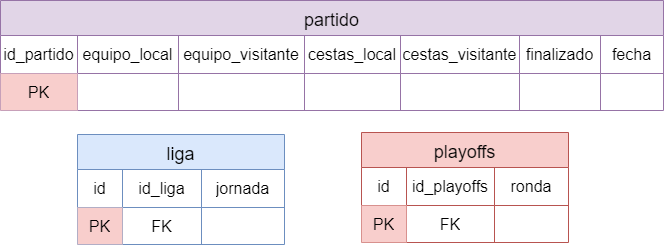

The diagram above was exported from draw.io. Its source (the exported page's mxGraphModel, read from the mxfile embedded in the PNG):
<mxGraphModel dx="880" dy="426" grid="0" gridSize="10" guides="1" tooltips="1" connect="1" arrows="1" fold="1" page="1" pageScale="1" pageWidth="827" pageHeight="1169" background="#ffffff" math="0" shadow="0">
  <root>
    <mxCell id="0" />
    <mxCell id="1" parent="0" />
    <mxCell id="GDkJhdBpM74h4FRp5JMS-1" value="partido" style="shape=table;startSize=35;container=1;collapsible=0;childLayout=tableLayout;strokeColor=#9673a6;fontSize=18;fillColor=#e1d5e7;" parent="1" vertex="1">
      <mxGeometry x="93" y="55" width="663" height="110" as="geometry" />
    </mxCell>
    <mxCell id="GDkJhdBpM74h4FRp5JMS-2" value="" style="shape=tableRow;horizontal=0;startSize=0;swimlaneHead=0;swimlaneBody=0;strokeColor=inherit;top=0;left=0;bottom=0;right=0;collapsible=0;dropTarget=0;fillColor=none;points=[[0,0.5],[1,0.5]];portConstraint=eastwest;fontSize=16;" parent="GDkJhdBpM74h4FRp5JMS-1" vertex="1">
      <mxGeometry y="35" width="663" height="38" as="geometry" />
    </mxCell>
    <mxCell id="GDkJhdBpM74h4FRp5JMS-3" value="id_partido" style="shape=partialRectangle;html=1;whiteSpace=wrap;connectable=0;strokeColor=inherit;overflow=hidden;fillColor=none;top=0;left=0;bottom=0;right=0;pointerEvents=1;fontSize=16;" parent="GDkJhdBpM74h4FRp5JMS-2" vertex="1">
      <mxGeometry width="77" height="38" as="geometry">
        <mxRectangle width="77" height="38" as="alternateBounds" />
      </mxGeometry>
    </mxCell>
    <mxCell id="GDkJhdBpM74h4FRp5JMS-4" value="equipo_local" style="shape=partialRectangle;html=1;whiteSpace=wrap;connectable=0;strokeColor=inherit;overflow=hidden;fillColor=none;top=0;left=0;bottom=0;right=0;pointerEvents=1;fontSize=16;" parent="GDkJhdBpM74h4FRp5JMS-2" vertex="1">
      <mxGeometry x="77" width="101" height="38" as="geometry">
        <mxRectangle width="101" height="38" as="alternateBounds" />
      </mxGeometry>
    </mxCell>
    <mxCell id="GDkJhdBpM74h4FRp5JMS-5" value="equipo_visitante" style="shape=partialRectangle;html=1;whiteSpace=wrap;connectable=0;strokeColor=inherit;overflow=hidden;fillColor=none;top=0;left=0;bottom=0;right=0;pointerEvents=1;fontSize=16;" parent="GDkJhdBpM74h4FRp5JMS-2" vertex="1">
      <mxGeometry x="178" width="126" height="38" as="geometry">
        <mxRectangle width="126" height="38" as="alternateBounds" />
      </mxGeometry>
    </mxCell>
    <mxCell id="GDkJhdBpM74h4FRp5JMS-14" value="cestas_local" style="shape=partialRectangle;html=1;whiteSpace=wrap;connectable=0;strokeColor=inherit;overflow=hidden;fillColor=none;top=0;left=0;bottom=0;right=0;pointerEvents=1;fontSize=16;" parent="GDkJhdBpM74h4FRp5JMS-2" vertex="1">
      <mxGeometry x="304" width="96" height="38" as="geometry">
        <mxRectangle width="96" height="38" as="alternateBounds" />
      </mxGeometry>
    </mxCell>
    <mxCell id="GDkJhdBpM74h4FRp5JMS-16" value="cestas_visitante" style="shape=partialRectangle;html=1;whiteSpace=wrap;connectable=0;strokeColor=inherit;overflow=hidden;fillColor=none;top=0;left=0;bottom=0;right=0;pointerEvents=1;fontSize=16;" parent="GDkJhdBpM74h4FRp5JMS-2" vertex="1">
      <mxGeometry x="400" width="119" height="38" as="geometry">
        <mxRectangle width="119" height="38" as="alternateBounds" />
      </mxGeometry>
    </mxCell>
    <mxCell id="GDkJhdBpM74h4FRp5JMS-18" value="finalizado" style="shape=partialRectangle;html=1;whiteSpace=wrap;connectable=0;strokeColor=inherit;overflow=hidden;fillColor=none;top=0;left=0;bottom=0;right=0;pointerEvents=1;fontSize=16;" parent="GDkJhdBpM74h4FRp5JMS-2" vertex="1">
      <mxGeometry x="519" width="81" height="38" as="geometry">
        <mxRectangle width="81" height="38" as="alternateBounds" />
      </mxGeometry>
    </mxCell>
    <mxCell id="GDkJhdBpM74h4FRp5JMS-20" value="fecha" style="shape=partialRectangle;html=1;whiteSpace=wrap;connectable=0;strokeColor=inherit;overflow=hidden;fillColor=none;top=0;left=0;bottom=0;right=0;pointerEvents=1;fontSize=16;" parent="GDkJhdBpM74h4FRp5JMS-2" vertex="1">
      <mxGeometry x="600" width="63" height="38" as="geometry">
        <mxRectangle width="63" height="38" as="alternateBounds" />
      </mxGeometry>
    </mxCell>
    <mxCell id="GDkJhdBpM74h4FRp5JMS-6" value="" style="shape=tableRow;horizontal=0;startSize=0;swimlaneHead=0;swimlaneBody=0;strokeColor=inherit;top=0;left=0;bottom=0;right=0;collapsible=0;dropTarget=0;fillColor=none;points=[[0,0.5],[1,0.5]];portConstraint=eastwest;fontSize=16;" parent="GDkJhdBpM74h4FRp5JMS-1" vertex="1">
      <mxGeometry y="73" width="663" height="37" as="geometry" />
    </mxCell>
    <mxCell id="GDkJhdBpM74h4FRp5JMS-7" value="PK" style="shape=partialRectangle;html=1;whiteSpace=wrap;connectable=0;strokeColor=#b85450;overflow=hidden;fillColor=#f8cecc;top=0;left=0;bottom=0;right=0;pointerEvents=1;fontSize=16;" parent="GDkJhdBpM74h4FRp5JMS-6" vertex="1">
      <mxGeometry width="77" height="37" as="geometry">
        <mxRectangle width="77" height="37" as="alternateBounds" />
      </mxGeometry>
    </mxCell>
    <mxCell id="GDkJhdBpM74h4FRp5JMS-8" value="" style="shape=partialRectangle;html=1;whiteSpace=wrap;connectable=0;strokeColor=inherit;overflow=hidden;fillColor=none;top=0;left=0;bottom=0;right=0;pointerEvents=1;fontSize=16;" parent="GDkJhdBpM74h4FRp5JMS-6" vertex="1">
      <mxGeometry x="77" width="101" height="37" as="geometry">
        <mxRectangle width="101" height="37" as="alternateBounds" />
      </mxGeometry>
    </mxCell>
    <mxCell id="GDkJhdBpM74h4FRp5JMS-9" value="" style="shape=partialRectangle;html=1;whiteSpace=wrap;connectable=0;strokeColor=inherit;overflow=hidden;fillColor=none;top=0;left=0;bottom=0;right=0;pointerEvents=1;fontSize=16;" parent="GDkJhdBpM74h4FRp5JMS-6" vertex="1">
      <mxGeometry x="178" width="126" height="37" as="geometry">
        <mxRectangle width="126" height="37" as="alternateBounds" />
      </mxGeometry>
    </mxCell>
    <mxCell id="GDkJhdBpM74h4FRp5JMS-15" style="shape=partialRectangle;html=1;whiteSpace=wrap;connectable=0;strokeColor=inherit;overflow=hidden;fillColor=none;top=0;left=0;bottom=0;right=0;pointerEvents=1;fontSize=16;" parent="GDkJhdBpM74h4FRp5JMS-6" vertex="1">
      <mxGeometry x="304" width="96" height="37" as="geometry">
        <mxRectangle width="96" height="37" as="alternateBounds" />
      </mxGeometry>
    </mxCell>
    <mxCell id="GDkJhdBpM74h4FRp5JMS-17" style="shape=partialRectangle;html=1;whiteSpace=wrap;connectable=0;strokeColor=inherit;overflow=hidden;fillColor=none;top=0;left=0;bottom=0;right=0;pointerEvents=1;fontSize=16;" parent="GDkJhdBpM74h4FRp5JMS-6" vertex="1">
      <mxGeometry x="400" width="119" height="37" as="geometry">
        <mxRectangle width="119" height="37" as="alternateBounds" />
      </mxGeometry>
    </mxCell>
    <mxCell id="GDkJhdBpM74h4FRp5JMS-19" style="shape=partialRectangle;html=1;whiteSpace=wrap;connectable=0;strokeColor=inherit;overflow=hidden;fillColor=none;top=0;left=0;bottom=0;right=0;pointerEvents=1;fontSize=16;" parent="GDkJhdBpM74h4FRp5JMS-6" vertex="1">
      <mxGeometry x="519" width="81" height="37" as="geometry">
        <mxRectangle width="81" height="37" as="alternateBounds" />
      </mxGeometry>
    </mxCell>
    <mxCell id="GDkJhdBpM74h4FRp5JMS-21" style="shape=partialRectangle;html=1;whiteSpace=wrap;connectable=0;strokeColor=inherit;overflow=hidden;fillColor=none;top=0;left=0;bottom=0;right=0;pointerEvents=1;fontSize=16;" parent="GDkJhdBpM74h4FRp5JMS-6" vertex="1">
      <mxGeometry x="600" width="63" height="37" as="geometry">
        <mxRectangle width="63" height="37" as="alternateBounds" />
      </mxGeometry>
    </mxCell>
    <mxCell id="GDkJhdBpM74h4FRp5JMS-22" value="liga" style="shape=table;startSize=35;container=1;collapsible=0;childLayout=tableLayout;strokeColor=#6c8ebf;fontSize=18;fillColor=#dae8fc;" parent="1" vertex="1">
      <mxGeometry x="170" y="189" width="207" height="110" as="geometry" />
    </mxCell>
    <mxCell id="GDkJhdBpM74h4FRp5JMS-23" value="" style="shape=tableRow;horizontal=0;startSize=0;swimlaneHead=0;swimlaneBody=0;strokeColor=inherit;top=0;left=0;bottom=0;right=0;collapsible=0;dropTarget=0;fillColor=none;points=[[0,0.5],[1,0.5]];portConstraint=eastwest;fontSize=16;" parent="GDkJhdBpM74h4FRp5JMS-22" vertex="1">
      <mxGeometry y="35" width="207" height="38" as="geometry" />
    </mxCell>
    <mxCell id="GDkJhdBpM74h4FRp5JMS-24" value="id" style="shape=partialRectangle;html=1;whiteSpace=wrap;connectable=0;strokeColor=inherit;overflow=hidden;fillColor=none;top=0;left=0;bottom=0;right=0;pointerEvents=1;fontSize=16;" parent="GDkJhdBpM74h4FRp5JMS-23" vertex="1">
      <mxGeometry width="45" height="38" as="geometry">
        <mxRectangle width="45" height="38" as="alternateBounds" />
      </mxGeometry>
    </mxCell>
    <mxCell id="GDkJhdBpM74h4FRp5JMS-25" value="id_liga" style="shape=partialRectangle;html=1;whiteSpace=wrap;connectable=0;strokeColor=inherit;overflow=hidden;fillColor=none;top=0;left=0;bottom=0;right=0;pointerEvents=1;fontSize=16;" parent="GDkJhdBpM74h4FRp5JMS-23" vertex="1">
      <mxGeometry x="45" width="79" height="38" as="geometry">
        <mxRectangle width="79" height="38" as="alternateBounds" />
      </mxGeometry>
    </mxCell>
    <mxCell id="GDkJhdBpM74h4FRp5JMS-26" value="jornada" style="shape=partialRectangle;html=1;whiteSpace=wrap;connectable=0;strokeColor=inherit;overflow=hidden;fillColor=none;top=0;left=0;bottom=0;right=0;pointerEvents=1;fontSize=16;" parent="GDkJhdBpM74h4FRp5JMS-23" vertex="1">
      <mxGeometry x="124" width="83" height="38" as="geometry">
        <mxRectangle width="83" height="38" as="alternateBounds" />
      </mxGeometry>
    </mxCell>
    <mxCell id="GDkJhdBpM74h4FRp5JMS-31" value="" style="shape=tableRow;horizontal=0;startSize=0;swimlaneHead=0;swimlaneBody=0;strokeColor=inherit;top=0;left=0;bottom=0;right=0;collapsible=0;dropTarget=0;fillColor=none;points=[[0,0.5],[1,0.5]];portConstraint=eastwest;fontSize=16;" parent="GDkJhdBpM74h4FRp5JMS-22" vertex="1">
      <mxGeometry y="73" width="207" height="37" as="geometry" />
    </mxCell>
    <mxCell id="GDkJhdBpM74h4FRp5JMS-32" value="PK" style="shape=partialRectangle;html=1;whiteSpace=wrap;connectable=0;strokeColor=#b85450;overflow=hidden;fillColor=#f8cecc;top=0;left=0;bottom=0;right=0;pointerEvents=1;fontSize=16;" parent="GDkJhdBpM74h4FRp5JMS-31" vertex="1">
      <mxGeometry width="45" height="37" as="geometry">
        <mxRectangle width="45" height="37" as="alternateBounds" />
      </mxGeometry>
    </mxCell>
    <mxCell id="GDkJhdBpM74h4FRp5JMS-33" value="FK" style="shape=partialRectangle;html=1;whiteSpace=wrap;connectable=0;strokeColor=inherit;overflow=hidden;fillColor=none;top=0;left=0;bottom=0;right=0;pointerEvents=1;fontSize=16;" parent="GDkJhdBpM74h4FRp5JMS-31" vertex="1">
      <mxGeometry x="45" width="79" height="37" as="geometry">
        <mxRectangle width="79" height="37" as="alternateBounds" />
      </mxGeometry>
    </mxCell>
    <mxCell id="GDkJhdBpM74h4FRp5JMS-34" value="" style="shape=partialRectangle;html=1;whiteSpace=wrap;connectable=0;strokeColor=inherit;overflow=hidden;fillColor=none;top=0;left=0;bottom=0;right=0;pointerEvents=1;fontSize=16;" parent="GDkJhdBpM74h4FRp5JMS-31" vertex="1">
      <mxGeometry x="124" width="83" height="37" as="geometry">
        <mxRectangle width="83" height="37" as="alternateBounds" />
      </mxGeometry>
    </mxCell>
    <mxCell id="GDkJhdBpM74h4FRp5JMS-39" value="playoffs" style="shape=table;startSize=35;container=1;collapsible=0;childLayout=tableLayout;strokeColor=#b85450;fontSize=18;fillColor=#f8cecc;" parent="1" vertex="1">
      <mxGeometry x="454" y="187" width="207" height="110" as="geometry" />
    </mxCell>
    <mxCell id="GDkJhdBpM74h4FRp5JMS-40" value="" style="shape=tableRow;horizontal=0;startSize=0;swimlaneHead=0;swimlaneBody=0;strokeColor=inherit;top=0;left=0;bottom=0;right=0;collapsible=0;dropTarget=0;fillColor=none;points=[[0,0.5],[1,0.5]];portConstraint=eastwest;fontSize=16;" parent="GDkJhdBpM74h4FRp5JMS-39" vertex="1">
      <mxGeometry y="35" width="207" height="38" as="geometry" />
    </mxCell>
    <mxCell id="GDkJhdBpM74h4FRp5JMS-41" value="id" style="shape=partialRectangle;html=1;whiteSpace=wrap;connectable=0;strokeColor=inherit;overflow=hidden;fillColor=none;top=0;left=0;bottom=0;right=0;pointerEvents=1;fontSize=16;" parent="GDkJhdBpM74h4FRp5JMS-40" vertex="1">
      <mxGeometry width="45" height="38" as="geometry">
        <mxRectangle width="45" height="38" as="alternateBounds" />
      </mxGeometry>
    </mxCell>
    <mxCell id="GDkJhdBpM74h4FRp5JMS-42" value="id_playoffs" style="shape=partialRectangle;html=1;whiteSpace=wrap;connectable=0;strokeColor=inherit;overflow=hidden;fillColor=none;top=0;left=0;bottom=0;right=0;pointerEvents=1;fontSize=16;" parent="GDkJhdBpM74h4FRp5JMS-40" vertex="1">
      <mxGeometry x="45" width="88" height="38" as="geometry">
        <mxRectangle width="88" height="38" as="alternateBounds" />
      </mxGeometry>
    </mxCell>
    <mxCell id="GDkJhdBpM74h4FRp5JMS-43" value="ronda" style="shape=partialRectangle;html=1;whiteSpace=wrap;connectable=0;strokeColor=inherit;overflow=hidden;fillColor=none;top=0;left=0;bottom=0;right=0;pointerEvents=1;fontSize=16;" parent="GDkJhdBpM74h4FRp5JMS-40" vertex="1">
      <mxGeometry x="133" width="74" height="38" as="geometry">
        <mxRectangle width="74" height="38" as="alternateBounds" />
      </mxGeometry>
    </mxCell>
    <mxCell id="GDkJhdBpM74h4FRp5JMS-44" value="" style="shape=tableRow;horizontal=0;startSize=0;swimlaneHead=0;swimlaneBody=0;strokeColor=inherit;top=0;left=0;bottom=0;right=0;collapsible=0;dropTarget=0;fillColor=none;points=[[0,0.5],[1,0.5]];portConstraint=eastwest;fontSize=16;" parent="GDkJhdBpM74h4FRp5JMS-39" vertex="1">
      <mxGeometry y="73" width="207" height="37" as="geometry" />
    </mxCell>
    <mxCell id="GDkJhdBpM74h4FRp5JMS-45" value="PK" style="shape=partialRectangle;html=1;whiteSpace=wrap;connectable=0;strokeColor=#b85450;overflow=hidden;fillColor=#f8cecc;top=0;left=0;bottom=0;right=0;pointerEvents=1;fontSize=16;" parent="GDkJhdBpM74h4FRp5JMS-44" vertex="1">
      <mxGeometry width="45" height="37" as="geometry">
        <mxRectangle width="45" height="37" as="alternateBounds" />
      </mxGeometry>
    </mxCell>
    <mxCell id="GDkJhdBpM74h4FRp5JMS-46" value="FK" style="shape=partialRectangle;html=1;whiteSpace=wrap;connectable=0;strokeColor=inherit;overflow=hidden;fillColor=none;top=0;left=0;bottom=0;right=0;pointerEvents=1;fontSize=16;" parent="GDkJhdBpM74h4FRp5JMS-44" vertex="1">
      <mxGeometry x="45" width="88" height="37" as="geometry">
        <mxRectangle width="88" height="37" as="alternateBounds" />
      </mxGeometry>
    </mxCell>
    <mxCell id="GDkJhdBpM74h4FRp5JMS-47" value="" style="shape=partialRectangle;html=1;whiteSpace=wrap;connectable=0;strokeColor=inherit;overflow=hidden;fillColor=none;top=0;left=0;bottom=0;right=0;pointerEvents=1;fontSize=16;" parent="GDkJhdBpM74h4FRp5JMS-44" vertex="1">
      <mxGeometry x="133" width="74" height="37" as="geometry">
        <mxRectangle width="74" height="37" as="alternateBounds" />
      </mxGeometry>
    </mxCell>
  </root>
</mxGraphModel>